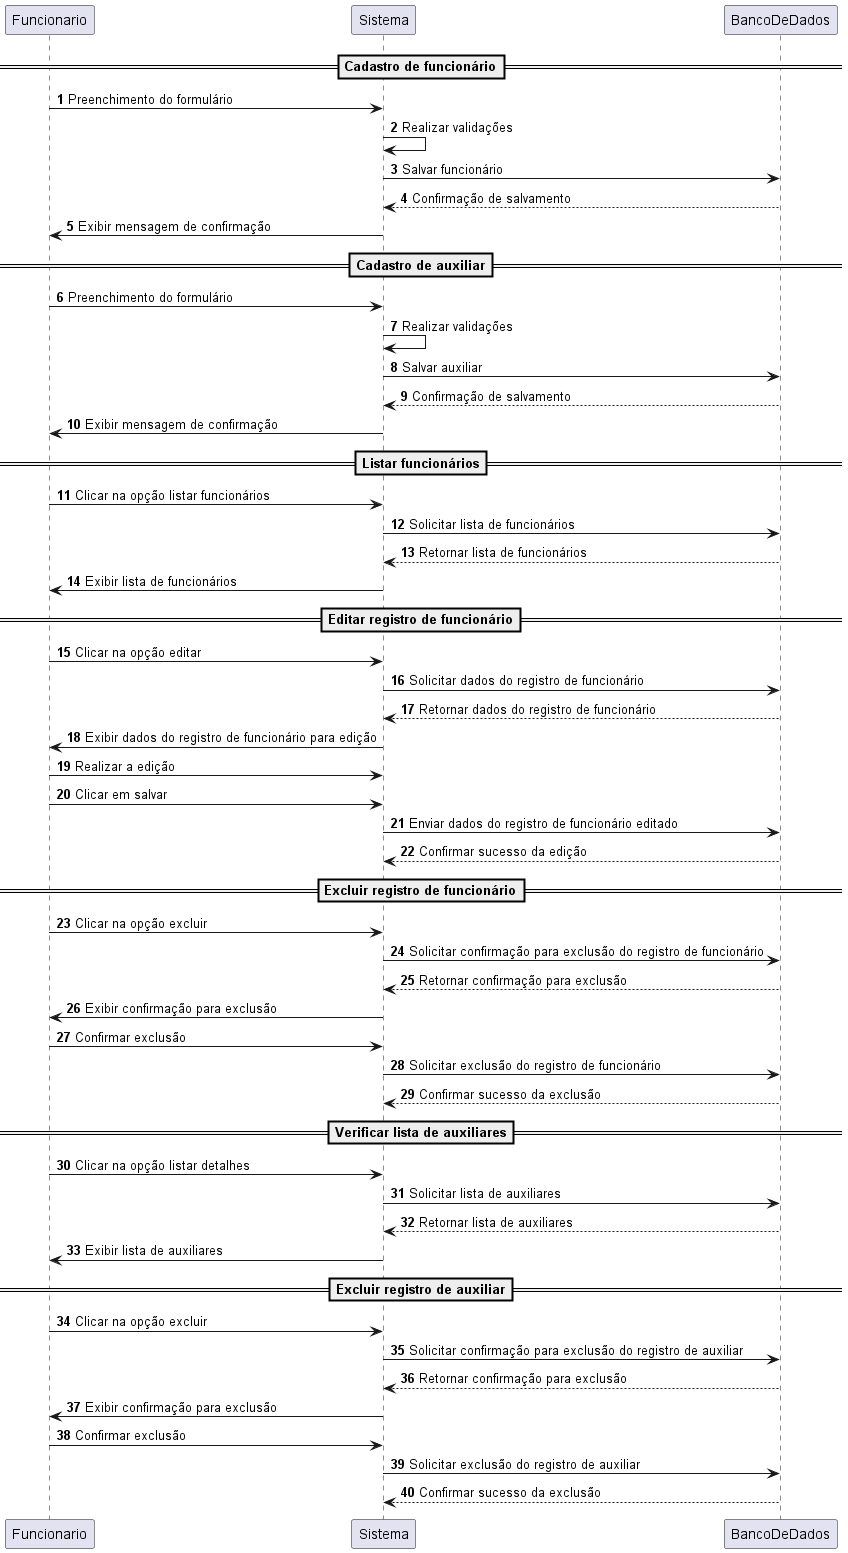

The diagram above was rendered by PlantUML. Its source (embedded in the PNG):
@startuml
'https://plantuml.com/sequence-diagram

autonumber

==Cadastro de funcionário==
Funcionario -> Sistema: Preenchimento do formulário
Sistema -> Sistema: Realizar validações
Sistema -> BancoDeDados: Salvar funcionário
BancoDeDados --> Sistema: Confirmação de salvamento
Sistema -> Funcionario: Exibir mensagem de confirmação

==Cadastro de auxiliar==
Funcionario -> Sistema: Preenchimento do formulário
Sistema -> Sistema: Realizar validações
Sistema -> BancoDeDados: Salvar auxiliar
BancoDeDados --> Sistema: Confirmação de salvamento
Sistema -> Funcionario: Exibir mensagem de confirmação

==Listar funcionários==
Funcionario -> Sistema: Clicar na opção listar funcionários
Sistema -> BancoDeDados: Solicitar lista de funcionários
BancoDeDados --> Sistema: Retornar lista de funcionários
Sistema -> Funcionario: Exibir lista de funcionários

==Editar registro de funcionário==
Funcionario -> Sistema: Clicar na opção editar
Sistema -> BancoDeDados: Solicitar dados do registro de funcionário
BancoDeDados --> Sistema: Retornar dados do registro de funcionário
Sistema -> Funcionario: Exibir dados do registro de funcionário para edição
Funcionario -> Sistema: Realizar a edição
Funcionario -> Sistema: Clicar em salvar
Sistema -> BancoDeDados: Enviar dados do registro de funcionário editado
BancoDeDados --> Sistema: Confirmar sucesso da edição

==Excluir registro de funcionário==
Funcionario -> Sistema: Clicar na opção excluir
Sistema -> BancoDeDados: Solicitar confirmação para exclusão do registro de funcionário
BancoDeDados --> Sistema: Retornar confirmação para exclusão
Sistema -> Funcionario: Exibir confirmação para exclusão
Funcionario -> Sistema: Confirmar exclusão
Sistema -> BancoDeDados: Solicitar exclusão do registro de funcionário
BancoDeDados --> Sistema: Confirmar sucesso da exclusão

==Verificar lista de auxiliares==
Funcionario -> Sistema: Clicar na opção listar detalhes
Sistema -> BancoDeDados: Solicitar lista de auxiliares
BancoDeDados --> Sistema: Retornar lista de auxiliares
Sistema -> Funcionario: Exibir lista de auxiliares

==Excluir registro de auxiliar==
Funcionario -> Sistema: Clicar na opção excluir
Sistema -> BancoDeDados: Solicitar confirmação para exclusão do registro de auxiliar
BancoDeDados --> Sistema: Retornar confirmação para exclusão
Sistema -> Funcionario: Exibir confirmação para exclusão
Funcionario -> Sistema: Confirmar exclusão
Sistema -> BancoDeDados: Solicitar exclusão do registro de auxiliar
BancoDeDados --> Sistema: Confirmar sucesso da exclusão

@enduml